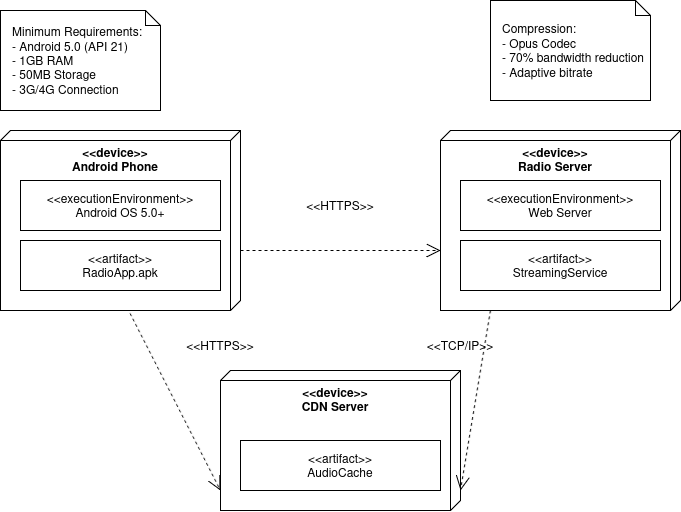

The diagram above was exported from draw.io. Its source (the exported page's mxGraphModel, read from the mxfile embedded in the PNG):
<mxGraphModel dx="1188" dy="663" grid="1" gridSize="10" guides="1" tooltips="1" connect="1" arrows="1" fold="1" page="1" pageScale="1" pageWidth="850" pageHeight="1100" math="0" shadow="0">
  <root>
    <mxCell id="0" />
    <mxCell id="1" parent="0" />
    <mxCell id="2" parent="1" style="verticalAlign=top;align=center;spacingTop=8;spacingLeft=2;spacingRight=12;shape=cube;size=10;direction=south;fontStyle=1;html=1;whiteSpace=wrap;" value="&amp;lt;&amp;lt;device&amp;gt;&amp;gt;&#10;Android Phone" vertex="1">
      <mxGeometry height="180" width="240" x="80" y="160" as="geometry" />
    </mxCell>
    <mxCell id="3" parent="1" style="html=1;whiteSpace=wrap;" value="&amp;lt;&amp;lt;executionEnvironment&amp;gt;&amp;gt;&#10;Android OS 5.0+" vertex="1">
      <mxGeometry height="50" width="200" x="100" y="210" as="geometry" />
    </mxCell>
    <mxCell id="4" parent="1" style="html=1;whiteSpace=wrap;" value="&amp;lt;&amp;lt;artifact&amp;gt;&amp;gt;&#10;RadioApp.apk" vertex="1">
      <mxGeometry height="50" width="200" x="100" y="270" as="geometry" />
    </mxCell>
    <mxCell id="5" parent="1" style="verticalAlign=top;align=center;spacingTop=8;spacingLeft=2;spacingRight=12;shape=cube;size=10;direction=south;fontStyle=1;html=1;whiteSpace=wrap;" value="&amp;lt;&amp;lt;device&amp;gt;&amp;gt;&#10;Radio Server" vertex="1">
      <mxGeometry height="180" width="240" x="520" y="160" as="geometry" />
    </mxCell>
    <mxCell id="6" parent="1" style="html=1;whiteSpace=wrap;" value="&amp;lt;&amp;lt;executionEnvironment&amp;gt;&amp;gt;&#10;Web Server" vertex="1">
      <mxGeometry height="50" width="200" x="540" y="210" as="geometry" />
    </mxCell>
    <mxCell id="7" parent="1" style="html=1;whiteSpace=wrap;" value="&amp;lt;&amp;lt;artifact&amp;gt;&amp;gt;&#10;StreamingService" vertex="1">
      <mxGeometry height="50" width="200" x="540" y="270" as="geometry" />
    </mxCell>
    <mxCell id="8" parent="1" style="verticalAlign=top;align=center;spacingTop=8;spacingLeft=2;spacingRight=12;shape=cube;size=10;direction=south;fontStyle=1;html=1;whiteSpace=wrap;" value="&amp;lt;&amp;lt;device&amp;gt;&amp;gt;&#10;CDN Server" vertex="1">
      <mxGeometry height="140" width="240" x="300" y="400" as="geometry" />
    </mxCell>
    <mxCell id="9" parent="1" style="html=1;whiteSpace=wrap;" value="&amp;lt;&amp;lt;artifact&amp;gt;&amp;gt;&#10;AudioCache" vertex="1">
      <mxGeometry height="50" width="200" x="320" y="470" as="geometry" />
    </mxCell>
    <mxCell id="10" edge="1" parent="1" source="2" style="endArrow=open;endSize=12;dashed=1;html=1;exitX=0;exitY=0;exitDx=120;exitDy=0;exitPerimeter=0;" value="">
      <mxGeometry relative="1" width="160" as="geometry">
        <mxPoint x="340" y="320" as="sourcePoint" />
        <mxPoint x="520" y="280" as="targetPoint" />
      </mxGeometry>
    </mxCell>
    <mxCell id="11" parent="1" style="text;html=1;strokeColor=none;fillColor=none;align=center;verticalAlign=middle;whiteSpace=wrap;rounded=0;" value="&amp;lt;&amp;lt;HTTPS&amp;gt;&amp;gt;" vertex="1">
      <mxGeometry height="30" width="100" x="370" y="220" as="geometry" />
    </mxCell>
    <mxCell id="12" edge="1" parent="1" source="2" style="endArrow=open;endSize=12;dashed=1;html=1;exitX=1.016;exitY=0.46;exitDx=0;exitDy=0;exitPerimeter=0;entryX=0;entryY=0;entryDx=240;entryDy=95;entryPerimeter=0;" value="">
      <mxGeometry relative="1" width="160" as="geometry">
        <mxPoint x="105" y="40" as="sourcePoint" />
        <mxPoint x="300" y="520" as="targetPoint" />
      </mxGeometry>
    </mxCell>
    <mxCell id="13" parent="1" style="text;html=1;strokeColor=none;fillColor=none;align=center;verticalAlign=middle;whiteSpace=wrap;rounded=0;" value="&amp;lt;&amp;lt;HTTPS&amp;gt;&amp;gt;" vertex="1">
      <mxGeometry height="30" width="100" x="250" y="360" as="geometry" />
    </mxCell>
    <mxCell id="14" edge="1" parent="1" style="endArrow=open;endSize=12;dashed=1;html=1;entryX=0;entryY=0;entryDx=120;entryDy=0;entryPerimeter=0;" target="8" value="">
      <mxGeometry relative="1" width="160" as="geometry">
        <mxPoint x="570" y="340" as="sourcePoint" />
        <mxPoint x="500" y="380" as="targetPoint" />
      </mxGeometry>
    </mxCell>
    <mxCell id="15" parent="1" style="text;html=1;strokeColor=none;fillColor=none;align=center;verticalAlign=middle;whiteSpace=wrap;rounded=0;" value="&amp;lt;&amp;lt;TCP/IP&amp;gt;&amp;gt;" vertex="1">
      <mxGeometry height="30" width="100" x="490" y="360" as="geometry" />
    </mxCell>
    <mxCell id="16" parent="1" style="shape=note;size=15;align=left;spacingLeft=10;html=1;whiteSpace=wrap;" value="Minimum Requirements:&#10;- Android 5.0 (API 21)&#10;- 1GB RAM&#10;- 50MB Storage&#10;- 3G/4G Connection" vertex="1">
      <mxGeometry height="100" width="160" x="80" y="40" as="geometry" />
    </mxCell>
    <mxCell id="17" parent="1" style="shape=note;size=15;align=left;spacingLeft=10;html=1;whiteSpace=wrap;" value="" vertex="1">
      <mxGeometry height="80" width="160" x="600" y="40" as="geometry" />
    </mxCell>
    <mxCell id="hCGSd-0c5oaGWnRj4TDv-27" parent="1" style="shape=note;size=15;align=left;spacingLeft=10;html=1;whiteSpace=wrap;" value="Compression:&lt;br&gt;- Opus Codec&lt;br&gt;- 70% bandwidth reduction&lt;br&gt;- Adaptive bitrate" vertex="1">
      <mxGeometry height="100" width="160" x="570" y="30" as="geometry" />
    </mxCell>
  </root>
</mxGraphModel>